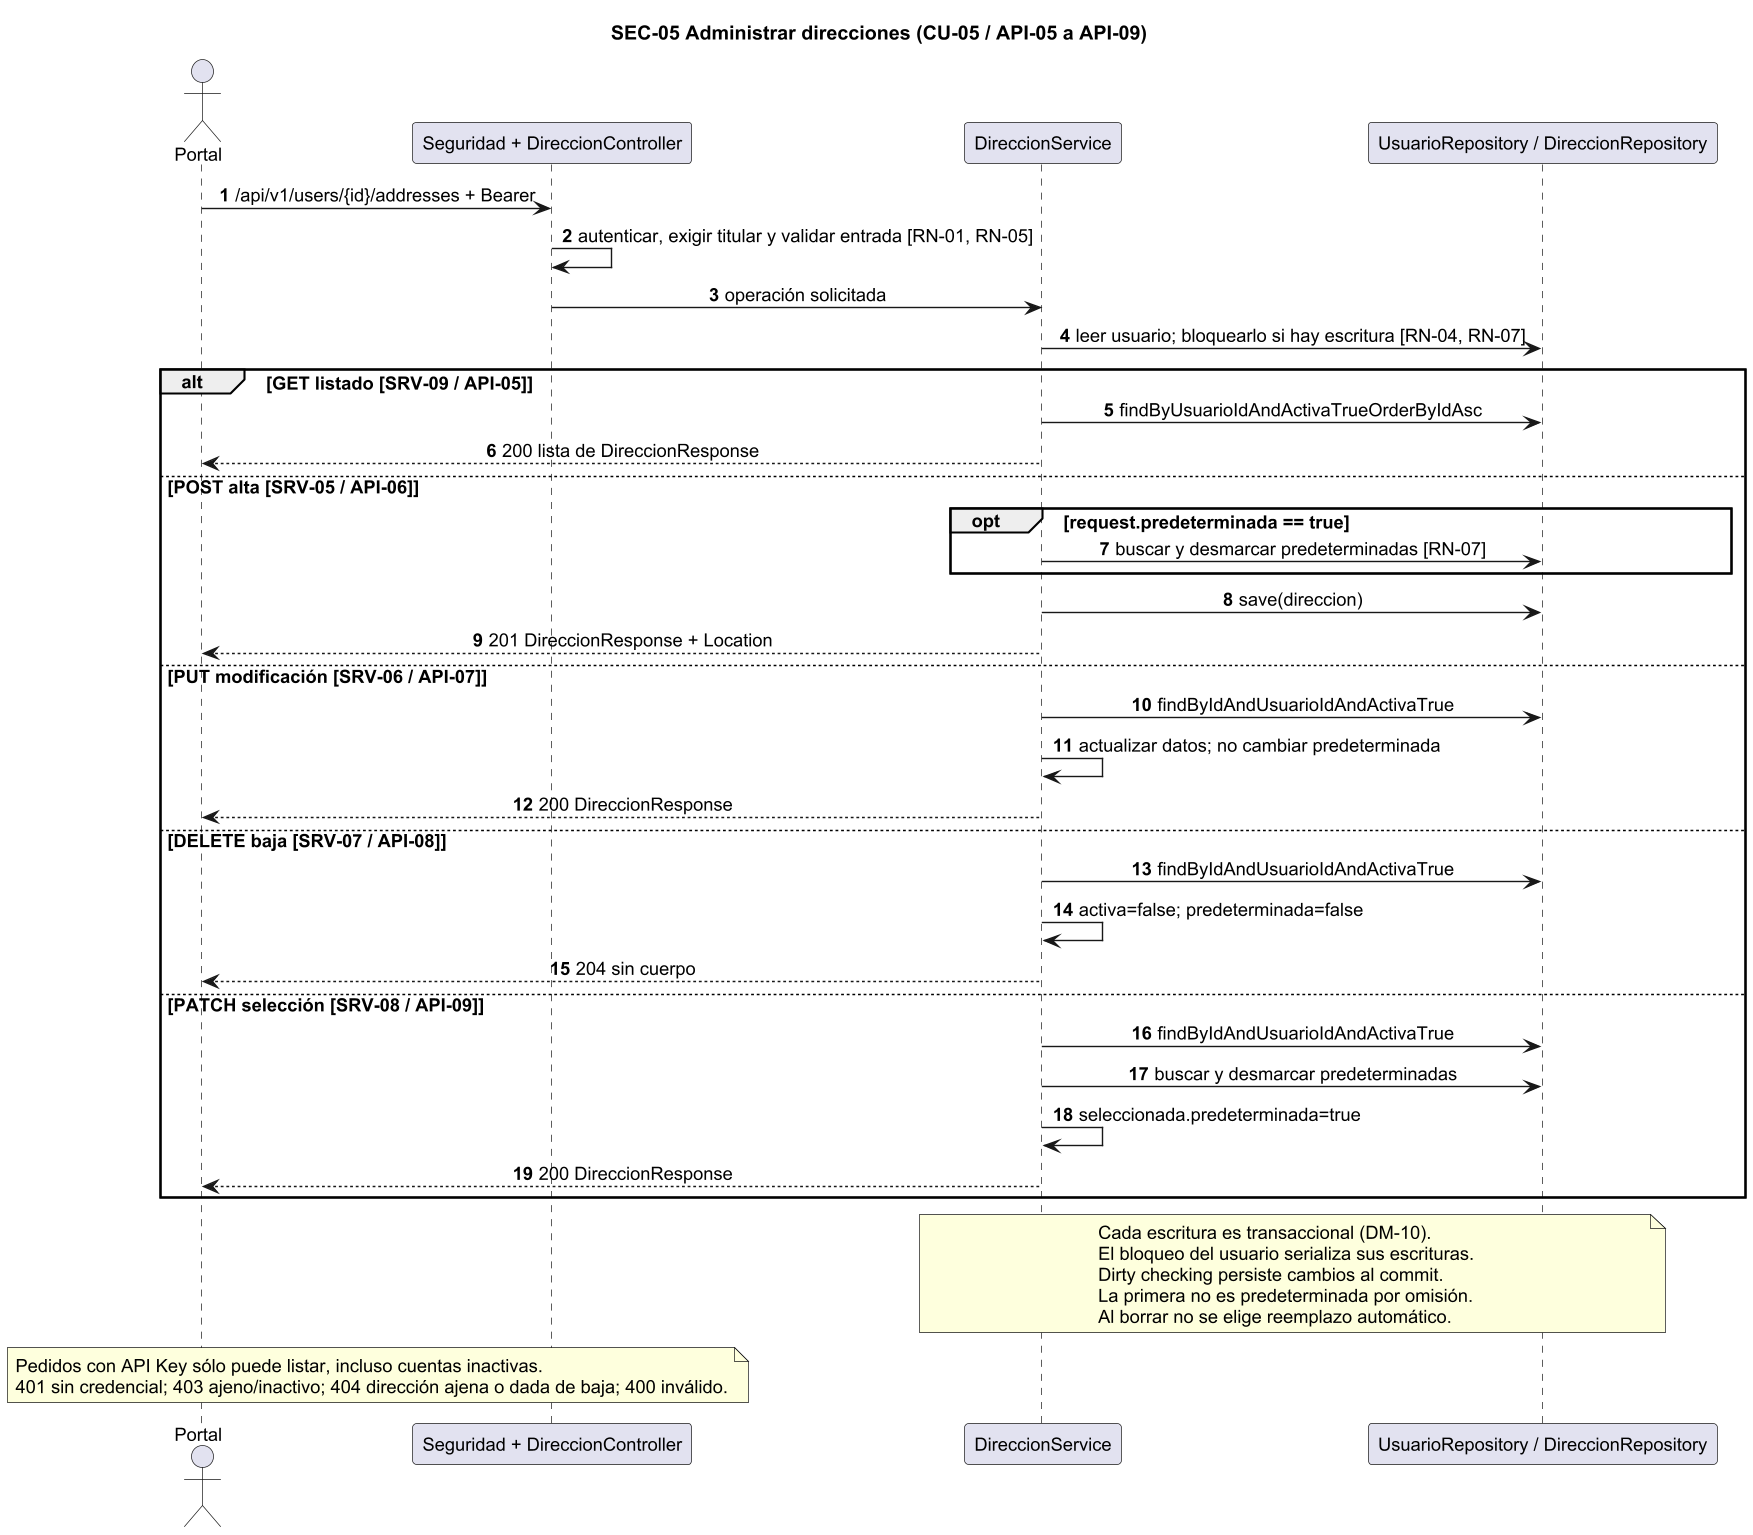

The diagram above was rendered by PlantUML. Its source (embedded in the PNG):
@startuml SEC-05
skinparam dpi 135
skinparam shadowing false
skinparam defaultFontName Arial
skinparam defaultFontSize 13
skinparam sequenceMessageAlign center
title SEC-05 Administrar direcciones (CU-05 / API-05 a API-09)
autonumber
actor Portal
participant "Seguridad + DireccionController" as C
participant DireccionService as S
participant "UsuarioRepository / DireccionRepository" as R
Portal -> C : /api/v1/users/{id}/addresses + Bearer
C -> C : autenticar, exigir titular y validar entrada [RN-01, RN-05]
C -> S : operación solicitada
S -> R : leer usuario; bloquearlo si hay escritura [RN-04, RN-07]
alt GET listado [SRV-09 / API-05]
 S -> R : findByUsuarioIdAndActivaTrueOrderByIdAsc
 S --> Portal : 200 lista de DireccionResponse
else POST alta [SRV-05 / API-06]
 opt request.predeterminada == true
  S -> R : buscar y desmarcar predeterminadas [RN-07]
 end
 S -> R : save(direccion)
 S --> Portal : 201 DireccionResponse + Location
else PUT modificación [SRV-06 / API-07]
 S -> R : findByIdAndUsuarioIdAndActivaTrue
 S -> S : actualizar datos; no cambiar predeterminada
 S --> Portal : 200 DireccionResponse
else DELETE baja [SRV-07 / API-08]
 S -> R : findByIdAndUsuarioIdAndActivaTrue
 S -> S : activa=false; predeterminada=false
 S --> Portal : 204 sin cuerpo
else PATCH selección [SRV-08 / API-09]
 S -> R : findByIdAndUsuarioIdAndActivaTrue
 S -> R : buscar y desmarcar predeterminadas
 S -> S : seleccionada.predeterminada=true
 S --> Portal : 200 DireccionResponse
end
note over S,R : Cada escritura es transaccional (DM-10).\nEl bloqueo del usuario serializa sus escrituras.\nDirty checking persiste cambios al commit.\nLa primera no es predeterminada por omisión.\nAl borrar no se elige reemplazo automático.
note over Portal,C : Pedidos con API Key sólo puede listar, incluso cuentas inactivas.\n401 sin credencial; 403 ajeno/inactivo; 404 dirección ajena o dada de baja; 400 inválido.
@enduml